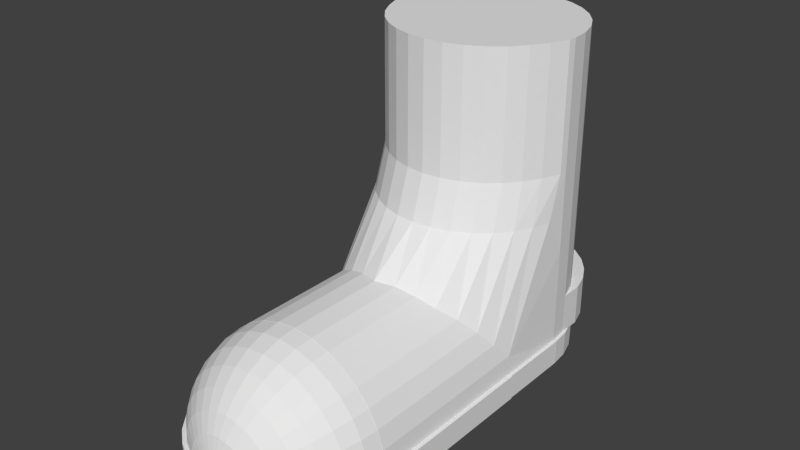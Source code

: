 # Source: Furboot.blend  (saved by Blender 2.72.0; exported with 4.5.12 LTS)
import bpy
from mathutils import Matrix  # noqa: F401  (used for matrix-valued properties, if any)

bpy.ops.wm.read_factory_settings(use_empty=True)
scene = bpy.context.scene
scene.name = 'Scene'

# ---- collections
col_collection_1 = bpy.data.collections.new('Collection 1'); scene.collection.children.link(col_collection_1)
col_collection_9 = bpy.data.collections.new('Collection 9'); scene.collection.children.link(col_collection_9)

# ---- world
world_world = bpy.data.worlds.new('World'); scene.world = world_world
world_world.color = (0.05088, 0.05088, 0.05088)
world_world.use_sun_shadow = False
world_world.sun_shadow_jitter_overblur = 0.0
world_world.cycles.sampling_method = 'MANUAL'
world_world.cycles.sample_map_resolution = 256

# ---- meshes
me_sphere = bpy.data.meshes.new('Sphere')
me_sphere.from_pydata([(-0.1951, -0.9808, -5.96e-08), (-0.3827, -0.9239, -5.96e-08), (-0.5556, -0.8315, -5.96e-08), (-0.7071, -0.7071, -5.96e-08), (-0.8315, -0.5556, -5.96e-08), (-0.9239, -0.3827, -8.941e-08), (-0.9808, -0.1951, -8.941e-08), (-1.0, 2.779e-08, -1.045e-07), (-0.1913, -0.9808, 0.03806), (-0.3753, -0.9239, 0.07466), (-0.5449, -0.8315, 0.1084), (-0.6935, -0.7071, 0.1379), (-0.8155, -0.5556, 0.1622), (-0.9061, -0.3827, 0.1802), (-0.9619, -0.1951, 0.1913), (-0.9808, 4.47e-08, 0.1951), (-0.1802, -0.9808, 0.07466), (-0.3536, -0.9239, 0.1464), (-0.5133, -0.8315, 0.2126), (-0.6533, -0.7071, 0.2706), (-0.7682, -0.5556, 0.3182), (-0.8536, -0.3827, 0.3536), (-0.9061, -0.1951, 0.3753), (-0.9239, 5.96e-08, 0.3827), (-0.1622, -0.9808, 0.1084), (-0.3182, -0.9239, 0.2126), (-0.4619, -0.8315, 0.3087), (-0.5879, -0.7071, 0.3928), (-0.6913, -0.5556, 0.4619), (-0.7682, -0.3827, 0.5133), (-0.8155, -0.1951, 0.5449), (-0.8315, 5.96e-08, 0.5556), (-0.1379, -0.9808, 0.1379), (-0.2706, -0.9239, 0.2706), (-0.3928, -0.8315, 0.3928), (-0.5, -0.7071, 0.5), (-0.5879, -0.5556, 0.5879), (-0.6533, -0.3827, 0.6533), (-0.6935, -0.1951, 0.6935), (-0.7071, 5.96e-08, 0.7071), (-0.1084, -0.9808, 0.1622), (-0.2126, -0.9239, 0.3182), (-0.3087, -0.8315, 0.4619), (-0.3928, -0.7071, 0.5879), (-0.4619, -0.5556, 0.6913), (-0.5133, -0.3827, 0.7682), (-0.5449, -0.1951, 0.8155), (-0.5556, 1.192e-07, 0.8315), (-0.07466, -0.9808, 0.1802), (-0.1464, -0.9239, 0.3536), (-0.2126, -0.8315, 0.5133), (-0.2706, -0.7071, 0.6533), (-0.3182, -0.5556, 0.7682), (-0.3536, -0.3827, 0.8536), (-0.3753, -0.1951, 0.9061), (-0.3827, 1.192e-07, 0.9239), (-0.03806, -0.9808, 0.1913), (-0.07466, -0.9239, 0.3753), (-0.1084, -0.8315, 0.5449), (-0.1379, -0.7071, 0.6935), (-0.1622, -0.5556, 0.8155), (-0.1802, -0.3827, 0.9061), (-0.1913, -0.1951, 0.9619), (-0.1951, 1.192e-07, 0.9808), (3.266e-07, -0.9808, 0.1951), (3.192e-07, -0.9239, 0.3827), (3.117e-07, -0.8315, 0.5556), (3.192e-07, -0.7071, 0.7071), (3.341e-07, -0.5556, 0.8315), (2.745e-07, -0.3827, 0.9239), (3.937e-07, -0.1951, 0.9808), (3.788e-07, 1.192e-07, 1.0), (0.03806, -0.9808, 0.1913), (0.07466, -0.9239, 0.3753), (0.1084, -0.8315, 0.5449), (0.138, -0.7071, 0.6935), (0.1622, -0.5556, 0.8155), (0.1802, -0.3827, 0.9061), (0.1913, -0.1951, 0.9619), (0.1951, 1.192e-07, 0.9808), (0.07466, -0.9808, 0.1802), (0.1464, -0.9239, 0.3536), (0.2126, -0.8315, 0.5133), (0.2706, -0.7071, 0.6533), (0.3182, -0.5556, 0.7682), (0.3536, -0.3827, 0.8536), (0.3753, -0.1951, 0.9061), (0.3827, 1.192e-07, 0.9239), (0.1084, -0.9808, 0.1622), (0.2126, -0.9239, 0.3182), (0.3087, -0.8315, 0.4619), (0.3928, -0.7071, 0.5879), (0.4619, -0.5556, 0.6913), (0.5133, -0.3827, 0.7682), (0.5449, -0.1951, 0.8155), (0.5556, 1.192e-07, 0.8315), (0.138, -0.9808, 0.1379), (0.2706, -0.9239, 0.2706), (0.3928, -0.8315, 0.3928), (0.5, -0.7071, 0.5), (0.5879, -0.5556, 0.5879), (0.6533, -0.3827, 0.6533), (0.6935, -0.1951, 0.6935), (0.7071, 5.96e-08, 0.7071), (0.1622, -0.9808, 0.1084), (0.3182, -0.9239, 0.2126), (0.4619, -0.8315, 0.3087), (0.5879, -0.7071, 0.3928), (0.6913, -0.5556, 0.4619), (0.7682, -0.3827, 0.5133), (0.8155, -0.1951, 0.5449), (0.8315, 5.96e-08, 0.5556), (0.1802, -0.9808, 0.07466), (0.3536, -0.9239, 0.1464), (0.5133, -0.8315, 0.2126), (0.6533, -0.7071, 0.2706), (0.7682, -0.5556, 0.3182), (0.8536, -0.3827, 0.3536), (0.9061, -0.1951, 0.3753), (0.9239, 5.96e-08, 0.3827), (0.1913, -0.9808, 0.03806), (0.3753, -0.9239, 0.07466), (0.5449, -0.8315, 0.1084), (0.6935, -0.7071, 0.1379), (0.8155, -0.5556, 0.1622), (0.9061, -0.3827, 0.1802), (0.9619, -0.1951, 0.1913), (0.9808, 4.47e-08, 0.1951), (0.1951, -0.9808, -5.96e-08), (0.3827, -0.9239, 0.0), (0.5556, -0.8315, 0.0), (0.7071, -0.7071, -5.96e-08), (0.8315, -0.5556, -1.192e-07), (0.9239, -0.3827, 0.0), (0.9808, -0.1951, -1.788e-07), (1.0, 2.779e-08, -2.049e-07), (2.48e-08, -1.0, -1.192e-07), (-0.1951, -0.9808, -0.2565), (-0.3827, -0.9239, -0.2565), (-0.5556, -0.8315, -0.2565), (-0.7071, -0.7071, -0.2565), (-0.8315, -0.5556, -0.2565), (-0.9239, -0.3827, -0.2565), (-0.9808, -0.1951, -0.2565), (-1.0, -2.012e-09, -0.2565), (0.1951, -0.9808, -0.2565), (0.3827, -0.9239, -0.2565), (0.5556, -0.8315, -0.2565), (0.7071, -0.7071, -0.2565), (0.8315, -0.5556, -0.2565), (0.9239, -0.3827, -0.2565), (0.9808, -0.1951, -0.2565), (1.0, -2.012e-09, -0.2565), (2.324e-08, -1.0, -0.2565), (-0.2027, -1.019, -5.96e-08), (-0.3975, -0.9597, -5.96e-08), (-0.5771, -0.8637, -5.96e-08), (-0.7346, -0.7346, -5.96e-08), (-0.8637, -0.5771, -5.96e-08), (-0.9597, -0.3975, -8.941e-08), (-1.019, -0.2027, -8.941e-08), (-1.039, -0.003804, -1.045e-07), (0.2027, -1.019, -5.96e-08), (0.3975, -0.9597, 0.0), (0.5771, -0.8637, 0.0), (0.7346, -0.7346, -5.96e-08), (0.8637, -0.5771, -1.192e-07), (0.9597, -0.3975, 0.0), (1.019, -0.2027, -1.788e-07), (1.039, -0.003804, -2.049e-07), (2.48e-08, -1.039, -1.192e-07), (-0.2027, -1.019, -0.2565), (-0.3975, -0.9597, -0.2565), (-0.5771, -0.8637, -0.2565), (-0.7346, -0.7346, -0.2565), (-0.8637, -0.5771, -0.2565), (-0.9597, -0.3975, -0.2565), (-1.019, -0.2027, -0.2565), (-1.039, -0.003804, -0.2565), (0.2027, -1.019, -0.2565), (0.3975, -0.9597, -0.2565), (0.5771, -0.8637, -0.2565), (0.7346, -0.7346, -0.2565), (0.8637, -0.5771, -0.2565), (0.9597, -0.3975, -0.2565), (1.019, -0.2027, -0.2565), (1.039, -0.003804, -0.2565), (2.324e-08, -1.039, -0.2565)], [], [(7, 6, 14, 15), (5, 4, 12, 13), (3, 2, 10, 11), (1, 0, 8, 9), (6, 5, 13, 14), (4, 3, 11, 12), (2, 1, 9, 10), (10, 9, 17, 18), (15, 14, 22, 23), (13, 12, 20, 21), (11, 10, 18, 19), (9, 8, 16, 17), (14, 13, 21, 22), (12, 11, 19, 20), (18, 17, 25, 26), (23, 22, 30, 31), (21, 20, 28, 29), (19, 18, 26, 27), (17, 16, 24, 25), (22, 21, 29, 30), (20, 19, 27, 28), (26, 25, 33, 34), (31, 30, 38, 39), (29, 28, 36, 37), (27, 26, 34, 35), (25, 24, 32, 33), (30, 29, 37, 38), (28, 27, 35, 36), (34, 33, 41, 42), (39, 38, 46, 47), (37, 36, 44, 45), (35, 34, 42, 43), (33, 32, 40, 41), (38, 37, 45, 46), (36, 35, 43, 44), (42, 41, 49, 50), (47, 46, 54, 55), (45, 44, 52, 53), (43, 42, 50, 51), (41, 40, 48, 49), (46, 45, 53, 54), (44, 43, 51, 52), (50, 49, 57, 58), (55, 54, 62, 63), (53, 52, 60, 61), (51, 50, 58, 59), (49, 48, 56, 57), (54, 53, 61, 62), (52, 51, 59, 60), (58, 57, 65, 66), (63, 62, 70, 71), (61, 60, 68, 69), (59, 58, 66, 67), (57, 56, 64, 65), (62, 61, 69, 70), (60, 59, 67, 68), (66, 65, 73, 74), (71, 70, 78, 79), (69, 68, 76, 77), (67, 66, 74, 75), (65, 64, 72, 73), (70, 69, 77, 78), (68, 67, 75, 76), (74, 73, 81, 82), (79, 78, 86, 87), (77, 76, 84, 85), (75, 74, 82, 83), (73, 72, 80, 81), (78, 77, 85, 86), (76, 75, 83, 84), (82, 81, 89, 90), (87, 86, 94, 95), (85, 84, 92, 93), (83, 82, 90, 91), (81, 80, 88, 89), (86, 85, 93, 94), (84, 83, 91, 92), (90, 89, 97, 98), (95, 94, 102, 103), (93, 92, 100, 101), (91, 90, 98, 99), (89, 88, 96, 97), (94, 93, 101, 102), (92, 91, 99, 100), (98, 97, 105, 106), (103, 102, 110, 111), (101, 100, 108, 109), (99, 98, 106, 107), (97, 96, 104, 105), (102, 101, 109, 110), (100, 99, 107, 108), (106, 105, 113, 114), (111, 110, 118, 119), (109, 108, 116, 117), (107, 106, 114, 115), (105, 104, 112, 113), (110, 109, 117, 118), (108, 107, 115, 116), (114, 113, 121, 122), (119, 118, 126, 127), (117, 116, 124, 125), (115, 114, 122, 123), (113, 112, 120, 121), (118, 117, 125, 126), (116, 115, 123, 124), (122, 121, 129, 130), (127, 126, 134, 135), (125, 124, 132, 133), (123, 122, 130, 131), (121, 120, 128, 129), (126, 125, 133, 134), (124, 123, 131, 132), (0, 136, 8), (8, 136, 16), (16, 136, 24), (24, 136, 32), (32, 136, 40), (40, 136, 48), (48, 136, 56), (56, 136, 64), (64, 136, 72), (72, 136, 80), (80, 136, 88), (88, 136, 96), (96, 136, 104), (104, 136, 112), (112, 136, 120), (120, 136, 128), (130, 129, 163, 164), (15, 23, 31, 39, 47, 55, 63, 71, 79, 87, 95, 103, 111, 119, 127, 135, 7), (138, 139, 140, 141, 142, 143, 144, 152, 151, 150, 149, 148, 147, 146, 145, 153, 137), (5, 6, 160, 159), (150, 151, 185, 184), (133, 132, 166, 167), (143, 142, 176, 177), (153, 145, 179, 187), (128, 136, 170, 162), (1, 2, 156, 155), (146, 147, 181, 180), (129, 128, 162, 163), (139, 138, 172, 173), (149, 150, 184, 183), (4, 5, 159, 158), (142, 141, 175, 176), (132, 131, 165, 166), (7, 135, 152, 144), (137, 153, 187, 171), (169, 168, 185, 186), (159, 160, 177, 176), (167, 166, 183, 184), (170, 154, 171, 187), (157, 158, 175, 174), (165, 164, 181, 182), (155, 156, 173, 172), (163, 162, 179, 180), (162, 170, 187, 179), (160, 161, 178, 177), (168, 167, 184, 185), (158, 159, 176, 175), (166, 165, 182, 183), (156, 157, 174, 173), (164, 163, 180, 181), (154, 155, 172, 171), (140, 139, 173, 174), (2, 3, 157, 156), (147, 148, 182, 181), (7, 144, 178, 161), (136, 0, 154, 170), (134, 133, 167, 168), (144, 143, 177, 178), (6, 7, 161, 160), (151, 152, 186, 185), (141, 140, 174, 175), (131, 130, 164, 165), (148, 149, 183, 182), (3, 4, 158, 157), (138, 137, 171, 172), (152, 135, 169, 186), (0, 1, 155, 154), (145, 146, 180, 179), (135, 134, 168, 169)])
me_sphere.use_remesh_preserve_volume = False
me_sphere.use_remesh_preserve_attributes = False
me_sphere.use_mirror_vertex_groups = False
me_sphere.update()
me_plane = bpy.data.meshes.new('Plane')
me_plane.from_pydata([(-1.0, -1.0, 0.0), (0.1449, -1.0, 6.456e-08), (-1.0, 1.0, 0.0), (0.1449, 1.0, 6.456e-08), (-1.0, -1.0, 0.0), (0.1449, -1.0, 6.456e-08), (-1.0, 1.0, 0.0), (0.1449, 1.0, 6.456e-08), (-0.9053, -1.0, -0.9295), (0.2396, -1.0, -0.9295), (-0.9053, 1.0, -0.9295), (0.2396, 1.0, -0.9295), (-0.6361, -1.0, -1.832), (0.5088, -1.0, -1.832), (-0.6361, 1.0, -1.832), (0.5088, 1.0, -1.832), (-0.1967, -1.0, -2.652), (0.9482, -1.0, -2.652), (-0.1967, 1.0, -2.652), (0.9482, 1.0, -2.652), (0.3968, -1.0, -3.377), (1.542, -1.0, -3.377), (0.3968, 1.0, -3.377), (1.542, 1.0, -3.377), (1.122, -1.0, -3.97), (2.267, -1.0, -3.97), (1.122, 1.0, -3.97), (2.267, 1.0, -3.97), (1.949, -1.0, -4.417), (3.094, -1.0, -4.417), (1.949, 1.0, -4.417), (3.094, 1.0, -4.417), (2.857, -1.0, -4.686), (4.002, -1.0, -4.686), (2.857, 1.0, -4.686), (4.002, 1.0, -4.686)], [], [(0, 2, 3, 1), (7, 6, 10, 11), (3, 2, 6, 7), (1, 3, 7, 5), (0, 1, 5, 4), (2, 0, 4, 6), (11, 10, 14, 15), (5, 7, 11, 9), (4, 5, 9, 8), (6, 4, 8, 10), (15, 14, 18, 19), (9, 11, 15, 13), (8, 9, 13, 12), (10, 8, 12, 14), (19, 18, 22, 23), (13, 15, 19, 17), (12, 13, 17, 16), (14, 12, 16, 18), (23, 22, 26, 27), (17, 19, 23, 21), (16, 17, 21, 20), (18, 16, 20, 22), (27, 26, 30, 31), (21, 23, 27, 25), (20, 21, 25, 24), (22, 20, 24, 26), (31, 30, 34, 35), (25, 27, 31, 29), (24, 25, 29, 28), (26, 24, 28, 30), (32, 33, 35, 34), (29, 31, 35, 33), (28, 29, 33, 32), (30, 28, 32, 34)])
me_plane.use_remesh_preserve_volume = False
me_plane.use_remesh_preserve_attributes = False
me_plane.use_mirror_vertex_groups = False
me_plane.update()
me_cylinder_004 = bpy.data.meshes.new('Cylinder.004')
me_cylinder_004.from_pydata([(0.0, 1.0, -1.0), (0.0, 1.0, 0.3881), (0.1951, 0.9808, 0.3881), (0.3827, 0.9239, 0.3881), (0.5556, 0.8315, 0.3881), (0.7071, 0.7071, 0.3881), (0.8315, 0.5556, 0.3881), (0.9239, 0.3827, 0.3881), (0.9808, 0.1951, 0.3881), (1.0, 7.55e-08, 0.3881), (0.9808, -0.1951, 0.3881), (0.9239, -0.3827, 0.3881), (0.8315, -0.5556, 0.3881), (0.7071, -0.7071, 0.3881), (0.5556, -0.8315, 0.3881), (0.3827, -0.9239, 0.3881), (0.1951, -0.9808, 0.3881), (-3.258e-07, -1.0, -1.0), (-3.258e-07, -1.0, 0.3881), (-0.1951, -0.9808, -1.0), (-0.1951, -0.9808, 0.3881), (-0.3827, -0.9239, -1.0), (-0.3827, -0.9239, 0.3881), (-0.5556, -0.8315, -1.0), (-0.5556, -0.8315, 0.3881), (-0.7071, -0.7071, -1.0), (-0.7071, -0.7071, 0.3881), (-0.8315, -0.5556, -1.0), (-0.8315, -0.5556, 0.3881), (-0.9239, -0.3827, -1.0), (-0.9239, -0.3827, 0.3881), (-0.9808, -0.1951, -1.0), (-0.9808, -0.1951, 0.3881), (-1.0, 9.656e-07, -1.0), (-1.0, 9.656e-07, 0.3881), (-0.9808, 0.1951, -1.0), (-0.9808, 0.1951, 0.3881), (-0.9239, 0.3827, -1.0), (-0.9239, 0.3827, 0.3881), (-0.8315, 0.5556, -1.0), (-0.8315, 0.5556, 0.3881), (-0.7071, 0.7071, -1.0), (-0.7071, 0.7071, 0.3881), (-0.5556, 0.8315, -1.0), (-0.5556, 0.8315, 0.3881), (-0.3827, 0.9239, -1.0), (-0.3827, 0.9239, 0.3881), (-0.1951, 0.9808, -1.0), (-0.1951, 0.9808, 0.3881), (0.0, 1.0, -0.0009819), (0.7655, 0.9808, -0.806), (0.9368, 0.9239, -0.6183), (1.076, 0.8315, -0.4452), (1.217, 0.7071, -0.2936), (1.35, 0.5556, -0.1694), (1.426, 0.3819, -0.07703), (1.479, 0.1954, -0.0202), (1.548, 9.946e-08, -0.0009819), (1.479, -0.1951, -0.01985), (1.426, -0.3827, -0.07728), (1.35, -0.5556, -0.1694), (1.217, -0.7071, -0.2941), (1.076, -0.8315, -0.445), (0.9368, -0.9239, -0.6175), (0.7655, -0.9808, -0.8047), (-3.258e-07, -1.0, -0.0009819), (-0.1951, -0.9808, -0.0009819), (-0.3827, -0.9239, -0.0009819), (-0.5556, -0.8315, -0.0009819), (-0.7071, -0.7071, -0.0009819), (-0.8315, -0.5556, -0.0009819), (-0.9239, -0.3827, -0.0009819), (-0.9808, -0.1951, -0.0009819), (-1.0, 9.656e-07, -0.0009819), (-0.9808, 0.1951, -0.0009819), (-0.9239, 0.3827, -0.0009819), (-0.8315, 0.5556, -0.0009819), (-0.7071, 0.7071, -0.0009819), (-0.5556, 0.8315, -0.0009819), (-0.3827, 0.9239, -0.0009819), (-0.1951, 0.9808, -0.0009819), (0.765, 1.0, -1.0), (0.765, -1.0, -1.0), (-5.498e-25, 1.0, 0.8379), (0.07644, 0.9907, 0.8379), (0.259, 0.9104, 0.8379), (0.4273, 0.8094, 0.8379), (0.5748, 0.6883, 0.8379), (0.6959, 0.5408, 0.8379), (0.7859, 0.3725, 0.8379), (0.8413, 0.1899, 0.8379), (0.86, 6.722e-08, 0.8379), (0.8413, -0.1899, 0.8379), (0.7859, -0.3725, 0.8379), (0.6959, -0.5408, 0.8379), (0.5748, -0.6883, 0.8379), (0.4273, -0.8094, 0.8379), (0.259, -0.9001, 0.8379), (0.07644, -0.9708, 0.8379), (-3.258e-07, -1.0, 0.8379), (-0.1951, -0.9808, 0.8379), (-0.3827, -0.9239, 0.8379), (-0.5556, -0.8315, 0.8379), (-0.7071, -0.7071, 0.8379), (-0.8315, -0.5556, 0.8379), (-0.9239, -0.3827, 0.8379), (-0.9808, -0.1951, 0.8379), (-1.0, 9.656e-07, 0.8379), (-0.9808, 0.1951, 0.8379), (-0.9239, 0.3827, 0.8379), (-0.8315, 0.5556, 0.8379), (-0.7071, 0.7071, 0.8379), (-0.5556, 0.8315, 0.8379), (-0.3827, 0.9239, 0.8379), (-0.1951, 0.9808, 0.8379), (-5.498e-25, 1.0, 2.114), (0.07644, 0.9907, 2.114), (0.259, 0.9104, 2.114), (0.4273, 0.8094, 2.114), (0.5748, 0.6883, 2.114), (0.6959, 0.5408, 2.114), (0.7859, 0.3725, 2.114), (0.8413, 0.1899, 2.114), (0.86, 6.722e-08, 2.114), (0.8413, -0.1899, 2.114), (0.7859, -0.3725, 2.114), (0.6959, -0.5408, 2.114), (0.5748, -0.6883, 2.114), (0.4273, -0.8094, 2.114), (0.259, -0.9001, 2.114), (0.07644, -0.9708, 2.114), (-3.258e-07, -1.0, 2.114), (-0.1951, -0.9808, 2.114), (-0.3827, -0.9239, 2.114), (-0.5556, -0.8315, 2.114), (-0.7071, -0.7071, 2.114), (-0.8315, -0.5556, 2.114), (-0.9239, -0.3827, 2.114), (-0.9808, -0.1951, 2.114), (-1.0, 9.656e-07, 2.114), (-0.9808, 0.1951, 2.114), (-0.9239, 0.3827, 2.114), (-0.8315, 0.5556, 2.114), (-0.7071, 0.7071, 2.114), (-0.5556, 0.8315, 2.114), (-0.3827, 0.9239, 2.114), (-0.1951, 0.9808, 2.114), (0.002374, 1.0, -1.258), (0.002374, -1.0, -1.258), (-0.1927, -0.9808, -1.258), (-0.3803, -0.9239, -1.258), (-0.5532, -0.8315, -1.258), (-0.7047, -0.7071, -1.258), (-0.8291, -0.5556, -1.258), (-0.9215, -0.3827, -1.258), (-0.9784, -0.1951, -1.258), (-0.9976, 9.657e-07, -1.258), (-0.9784, 0.1951, -1.258), (-0.9215, 0.3827, -1.258), (-0.8291, 0.5556, -1.258), (-0.7047, 0.7071, -1.258), (-0.5532, 0.8315, -1.258), (-0.3803, 0.9239, -1.258), (-0.1927, 0.9808, -1.258), (0.7673, 1.0, -1.258), (0.7673, -1.0, -1.258), (0.0, 1.0, -1.0), (0.765, 1.0, -1.0), (0.002374, 1.0, -1.258), (0.7673, 1.0, -1.258), (-0.00306, 1.031, -1.0), (-0.001541, -1.031, -1.0), (-0.2012, -1.011, -1.0), (-0.3946, -0.9527, -1.0), (-0.5729, -0.8574, -1.0), (-0.7292, -0.7292, -1.0), (-0.8574, -0.5729, -1.0), (-0.9527, -0.3946, -1.0), (-1.011, -0.2012, -1.0), (-1.031, 9.945e-07, -1.0), (-1.011, 0.2012, -1.0), (-0.9527, 0.3946, -1.0), (-0.8574, 0.5729, -1.0), (-0.7292, 0.7292, -1.0), (-0.5729, 0.8574, -1.0), (-0.3946, 0.9527, -1.0), (-0.2012, 1.011, -1.0), (0.765, -1.031, -1.0), (-0.0006859, 1.031, -1.258), (0.0008509, -1.031, -1.258), (-0.1988, -1.011, -1.258), (-0.3922, -0.9527, -1.258), (-0.5705, -0.8574, -1.258), (-0.7268, -0.7292, -1.258), (-0.855, -0.5729, -1.258), (-0.9503, -0.3946, -1.258), (-1.009, -0.2012, -1.258), (-1.029, 9.946e-07, -1.258), (-1.009, 0.2012, -1.258), (-0.9503, 0.3946, -1.258), (-0.855, 0.5729, -1.258), (-0.7268, 0.7292, -1.258), (-0.5705, 0.8574, -1.258), (-0.3922, 0.9527, -1.258), (-0.1988, 1.011, -1.258), (0.7673, -1.031, -1.258), (0.0, 1.031, -1.0), (0.765, 1.031, -1.0), (0.002374, 1.031, -1.258), (0.7673, 1.031, -1.258)], [], [(49, 1, 2, 50), (50, 2, 3, 51), (51, 3, 4, 52), (52, 4, 5, 53), (53, 5, 6, 54), (54, 6, 7, 55), (55, 7, 8, 56), (56, 8, 9, 57), (57, 9, 10, 58), (58, 10, 11, 59), (59, 11, 12, 60), (60, 12, 13, 61), (61, 13, 14, 62), (62, 14, 15, 63), (63, 15, 16, 64), (64, 16, 18, 65), (65, 18, 20, 66), (66, 20, 22, 67), (67, 22, 24, 68), (68, 24, 26, 69), (69, 26, 28, 70), (70, 28, 30, 71), (71, 30, 32, 72), (72, 32, 34, 73), (73, 34, 36, 74), (74, 36, 38, 75), (75, 38, 40, 76), (76, 40, 42, 77), (77, 42, 44, 78), (78, 44, 46, 79), (48, 46, 113, 114), (80, 48, 1, 49), (79, 46, 48, 80), (37, 39, 182, 181), (17, 65, 66, 19), (19, 66, 67, 21), (21, 67, 68, 23), (23, 68, 69, 25), (25, 69, 70, 27), (27, 70, 71, 29), (29, 71, 72, 31), (31, 72, 73, 33), (33, 73, 74, 35), (35, 74, 75, 37), (37, 75, 76, 39), (39, 76, 77, 41), (41, 77, 78, 43), (43, 78, 79, 45), (47, 80, 49, 0), (45, 79, 80, 47), (154, 153, 194, 195), (0, 49, 50, 81), (17, 82, 64, 65), (88, 87, 119, 120), (26, 24, 102, 103), (8, 7, 89, 90), (32, 30, 105, 106), (6, 5, 87, 88), (38, 36, 108, 109), (4, 3, 85, 86), (15, 14, 96, 97), (44, 42, 111, 112), (22, 20, 100, 101), (13, 12, 94, 95), (1, 48, 114, 83), (28, 26, 103, 104), (11, 10, 92, 93), (34, 32, 106, 107), (9, 8, 90, 91), (40, 38, 109, 110), (7, 6, 88, 89), (18, 16, 98, 99), (46, 44, 112, 113), (24, 22, 101, 102), (5, 4, 86, 87), (16, 15, 97, 98), (30, 28, 104, 105), (3, 2, 84, 85), (14, 13, 95, 96), (36, 34, 107, 108), (2, 1, 83, 84), (12, 11, 93, 94), (42, 40, 110, 111), (20, 18, 99, 100), (10, 9, 91, 92), (110, 109, 141, 142), (115, 146, 145, 144, 143, 142, 141, 140, 139, 138, 137, 136, 135, 134, 133, 132, 131), (116, 115, 131, 130, 129, 128, 127, 126, 125, 124, 123, 122, 121, 120, 119, 118, 117), (99, 98, 130, 131), (108, 107, 139, 140), (86, 85, 117, 118), (97, 96, 128, 129), (106, 105, 137, 138), (84, 83, 115, 116), (95, 94, 126, 127), (83, 114, 146, 115), (104, 103, 135, 136), (93, 92, 124, 125), (113, 112, 144, 145), (102, 101, 133, 134), (91, 90, 122, 123), (111, 110, 142, 143), (100, 99, 131, 132), (89, 88, 120, 121), (109, 108, 140, 141), (87, 86, 118, 119), (98, 97, 129, 130), (107, 106, 138, 139), (85, 84, 116, 117), (96, 95, 127, 128), (105, 104, 136, 137), (94, 93, 125, 126), (114, 113, 145, 146), (103, 102, 134, 135), (92, 91, 123, 124), (112, 111, 143, 144), (101, 100, 132, 133), (90, 89, 121, 122), (163, 147, 148, 149, 150, 151, 152, 153, 154, 155, 156, 157, 158, 159, 160, 161, 162), (148, 147, 164, 165), (168, 166, 206, 208), (147, 163, 204, 188), (21, 23, 174, 173), (39, 41, 183, 182), (157, 156, 197, 198), (23, 25, 175, 174), (150, 149, 190, 191), (0, 147, 188, 170), (160, 159, 200, 201), (41, 43, 184, 183), (165, 82, 187, 205), (81, 164, 169, 167), (153, 152, 193, 194), (25, 27, 176, 175), (81, 82, 165, 164), (169, 168, 208, 209), (43, 45, 185, 184), (163, 162, 203, 204), (147, 0, 166, 168), (164, 147, 168, 169), (0, 81, 167, 166), (181, 182, 200, 199), (178, 179, 197, 196), (173, 174, 192, 191), (184, 185, 203, 202), (176, 177, 195, 194), (187, 171, 189, 205), (179, 180, 198, 197), (171, 172, 190, 189), (182, 183, 201, 200), (174, 175, 193, 192), (185, 186, 204, 203), (177, 178, 196, 195), (180, 181, 199, 198), (172, 173, 191, 190), (183, 184, 202, 201), (175, 176, 194, 193), (186, 170, 188, 204), (206, 207, 209, 208), (19, 21, 173, 172), (161, 160, 201, 202), (35, 37, 181, 180), (82, 17, 171, 187), (151, 150, 191, 192), (17, 19, 172, 171), (158, 157, 198, 199), (33, 35, 180, 179), (167, 169, 209, 207), (155, 154, 195, 196), (162, 161, 202, 203), (31, 33, 179, 178), (166, 167, 207, 206), (47, 0, 170, 186), (152, 151, 192, 193), (159, 158, 199, 200), (29, 31, 178, 177), (45, 47, 186, 185), (149, 148, 189, 190), (148, 165, 205, 189), (156, 155, 196, 197), (27, 29, 177, 176)])
me_cylinder_004.use_remesh_preserve_volume = False
me_cylinder_004.use_remesh_preserve_attributes = False
me_cylinder_004.use_mirror_vertex_groups = False
me_cylinder_004.update()
me_cylinder_003 = bpy.data.meshes.new('Cylinder.003')
me_cylinder_003.from_pydata([(0.0, 1.0, -1.0), (0.0, 1.0, 0.8115), (0.1951, 0.9808, -1.0), (0.1951, 0.9808, 0.8115), (0.3827, 0.9239, -1.0), (0.3827, 0.9239, 0.8115), (0.5556, 0.8315, -1.0), (0.5556, 0.8315, 0.8115), (0.7071, 0.7071, -1.0), (0.7071, 0.7071, 0.8115), (0.8315, 0.5556, -1.0), (0.8315, 0.5556, 0.8115), (0.9239, 0.3827, -1.0), (0.9239, 0.3827, 0.8115), (0.9808, 0.1951, -1.0), (0.9808, 0.1951, 0.8115), (1.0, 7.55e-08, -1.0), (1.0, 8.973e-08, 0.8115), (-1.0, 9.656e-07, -1.0), (-1.0, 9.798e-07, 0.8115), (-0.9808, 0.1951, -1.0), (-0.9808, 0.1951, 0.8115), (-0.9239, 0.3827, -1.0), (-0.9239, 0.3827, 0.8115), (-0.8315, 0.5556, -1.0), (-0.8315, 0.5556, 0.8115), (-0.7071, 0.7071, -1.0), (-0.7071, 0.7071, 0.8115), (-0.5556, 0.8315, -1.0), (-0.5556, 0.8315, 0.8115), (-0.3827, 0.9239, -1.0), (-0.3827, 0.9239, 0.8115), (-0.1951, 0.9808, -1.0), (-0.1951, 0.9808, 0.8115), (1.0, -0.2569, -1.0), (1.0, -0.2569, 0.8115), (-1.0, -0.2569, -1.0), (-1.0, -0.2569, 0.8115), (1.038, 7.55e-08, -1.0), (1.038, 8.973e-08, 0.8115), (1.038, -0.2569, -1.0), (1.038, -0.2569, 0.8115), (-1.038, 9.656e-07, -1.0), (-1.038, 9.798e-07, 0.8115), (-1.038, -0.2569, -1.0), (-1.038, -0.2569, 0.8115)], [], [(0, 1, 3, 2), (2, 3, 5, 4), (4, 5, 7, 6), (6, 7, 9, 8), (8, 9, 11, 10), (10, 11, 13, 12), (12, 13, 15, 14), (14, 15, 17, 16), (18, 19, 21, 20), (20, 21, 23, 22), (22, 23, 25, 24), (24, 25, 27, 26), (26, 27, 29, 28), (28, 29, 31, 30), (32, 33, 1, 0), (30, 31, 33, 32), (18, 16, 34, 36), (3, 1, 33, 31, 29, 27, 25, 23, 21, 19, 17, 15, 13, 11, 9, 7, 5), (34, 35, 37, 36), (17, 19, 37, 35), (37, 19, 43, 45), (17, 35, 41, 39), (38, 39, 41, 40), (34, 16, 38, 40), (35, 34, 40, 41), (16, 17, 39, 38), (43, 42, 44, 45), (18, 36, 44, 42), (36, 37, 45, 44), (19, 18, 42, 43)])
me_cylinder_003.use_remesh_preserve_volume = False
me_cylinder_003.use_remesh_preserve_attributes = False
me_cylinder_003.use_mirror_vertex_groups = False
me_cylinder_003.update()

# ---- objects
ob_boottip = bpy.data.objects.new('BootTip', me_sphere)
ob_plane = bpy.data.objects.new('Plane', me_plane)
ob_bootheel = bpy.data.objects.new('BootHeel', me_cylinder_004)
ob_bootfoot = bpy.data.objects.new('BootFoot', me_cylinder_003)

# ---- transforms, parenting, visibility, modifiers, constraints
ob_boottip.location = (0.0, 0.2049, 2.17)
ob_boottip.lineart.crease_threshold = 0.0
ob_plane.location = (-4.774e-05, 3.797, 2.38)
ob_plane.rotation_euler = (1.571, -0.0, 1.571)
ob_plane.scale = (-0.2094, -0.2094, -0.2094)
ob_plane.lineart.crease_threshold = 0.0
ob_bootheel.location = (0.0, 2.767, 3.171)
ob_bootheel.rotation_euler = (0.0, 0.0, -1.571)
ob_bootheel.lineart.crease_threshold = 0.0
ob_bootfoot.location = (0.0, 1.001, 2.17)
ob_bootfoot.rotation_euler = (1.571, -0.0, 0.0)
ob_bootfoot.lineart.crease_threshold = 0.0

# ---- collection membership
col_collection_1.objects.link(ob_boottip)
col_collection_9.objects.link(ob_plane)
col_collection_9.objects.link(ob_bootheel)
col_collection_9.objects.link(ob_bootfoot)

# ---- scene / render settings (as saved in the file)
scene.frame_start = 1; scene.frame_end = 250; scene.frame_set(0)
scene.render.engine = 'BLENDER_EEVEE_NEXT'
scene.render.resolution_percentage = 50
scene.render.dither_intensity = 0.0
scene.cycles.use_denoising = False
scene.cycles.samples = 10
scene.cycles.sampling_pattern = 'TABULATED_SOBOL'
scene.cycles.light_sampling_threshold = 0.0
scene.cycles.use_adaptive_sampling = False
scene.cycles.use_light_tree = False
scene.cycles.blur_glossy = 0.0
scene.cycles.pixel_filter_type = 'GAUSSIAN'
scene.cycles.sample_clamp_indirect = 0.0
scene.view_settings.view_transform = 'Standard'
bpy.context.view_layer.update()

# ---- added for rendering (the .blend has no active camera and no usable light): camera, sun
cam_auto = bpy.data.cameras.new('AutoCamera')
cam_auto.lens = 50.0
cam_auto.sensor_width = 36.0
cam_auto.clip_end = 1000.0
ob_auto_camera = bpy.data.objects.new('AutoCamera', cam_auto)
scene.collection.objects.link(ob_auto_camera)
ob_auto_camera.location = (5.78645, -5.35752, 8.22739)
ob_auto_camera.rotation_euler = (1.09748, -7.21219e-08, 0.694738)
scene.camera = ob_auto_camera
light_auto_sun = bpy.data.lights.new('AutoSun', 'SUN')
light_auto_sun.energy = 3.0
light_auto_sun.angle = 0.0523599
ob_auto_sun = bpy.data.objects.new('AutoSun', light_auto_sun)
scene.collection.objects.link(ob_auto_sun)
ob_auto_sun.rotation_euler = (0.872665, 0.174533, 0.523599)
bpy.context.view_layer.update()
